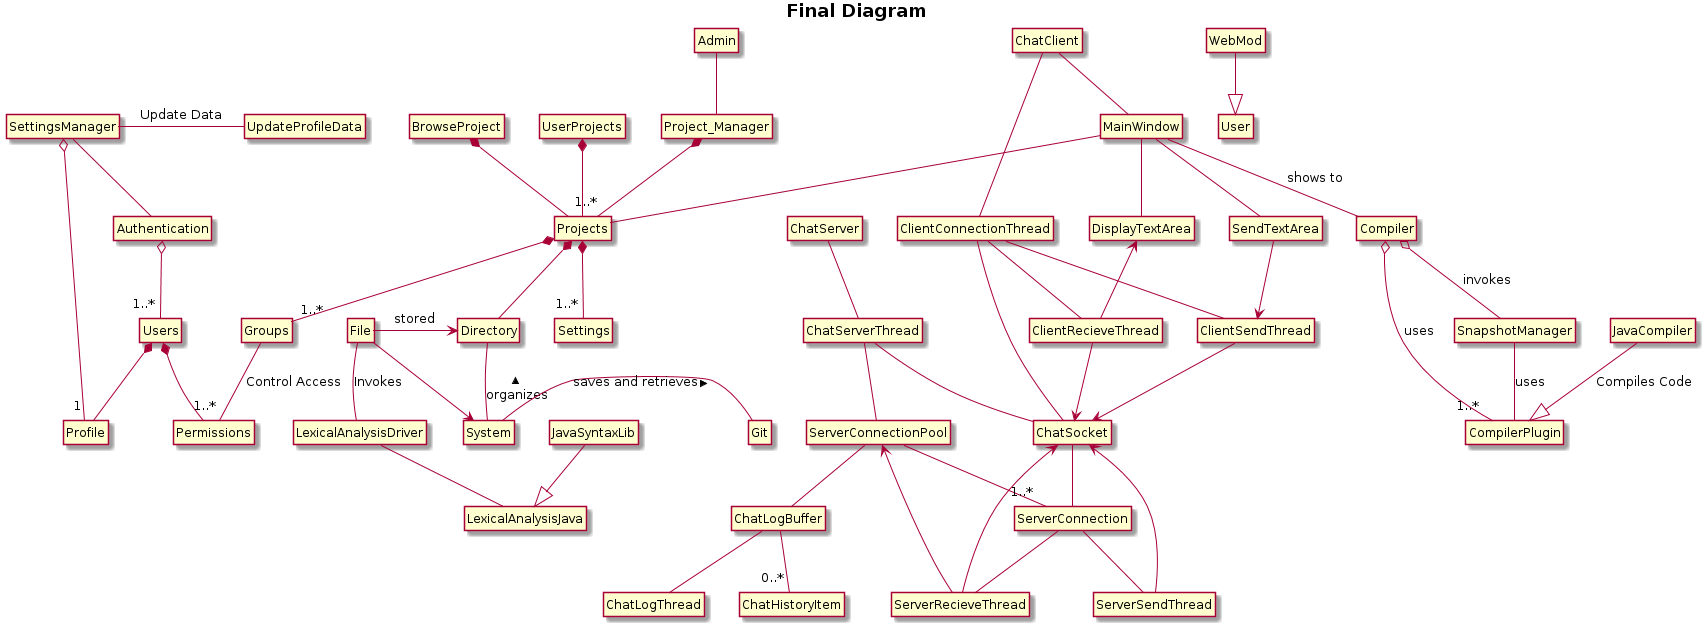

The diagram above was rendered by PlantUML. Its source (embedded in the PNG):
@startuml
hide circles 
title <b>Final Diagram</b>
hide members


'Authentication 
'------------------------------------
Authentication  o-- "1..*" Users 
Users *-- Profile
Users *-- Permissions


'Settings Profile/Preferences  
'-------------------------------------
WebMod --|> User
SettingsManager -- Authentication
SettingsManager o-down- "1" Profile
SettingsManager -right- UpdateProfileData : "Update Data"


'File Editor 
'------------------------------
File -> Directory : stored 
Directory -- System :organizes <
class File --> System
class System - Git : saves and retrieves >


'Syntax Class Diagram
'--------------------------------------------
File -- LexicalAnalysisDriver : "Invokes"
LexicalAnalysisDriver -- LexicalAnalysisJava
LexicalAnalysisJava <|-u- JavaSyntaxLib


'Project Management 
'----------------------------------------
Admin -- Project_Manager
Project_Manager *--"1..*" Projects
Projects *--"1..*" Groups
Projects *--"1..*" Settings
Groups --"1..*" Permissions : "Control Access"
Projects *-- Directory
'removed User, Tools, Files, folders

'Project Ideas
'---------------------------------------
Projects -down-* UserProjects
Projects -down-* BrowseProject


'Communication Chat client 
'--------------------------------
MainWindow -- Projects
ChatClient -- MainWindow
ChatClient -- ClientConnectionThread
MainWindow -- DisplayTextArea
MainWindow -- SendTextArea
ClientConnectionThread -- ChatSocket
ClientConnectionThread -- ClientSendThread
ClientConnectionThread -- ClientRecieveThread
DisplayTextArea <-- ClientRecieveThread
SendTextArea --> ClientSendThread
ClientRecieveThread --> ChatSocket
ClientSendThread --> ChatSocket


'Chat Server
'-------------------------------
ChatServer -- ChatServerThread
ChatServerThread -- ChatSocket
ChatServerThread -- ServerConnectionPool
ChatSocket -- ServerConnection
ChatSocket <-- ServerSendThread
ChatSocket <-- ServerRecieveThread
ServerConnectionPool -- ChatLogBuffer
ServerConnectionPool <-- ServerRecieveThread
ServerConnectionPool --"1..*" ServerConnection
ChatLogBuffer -- ChatLogThread
ChatLogBuffer --"0..*" ChatHistoryItem
ServerConnection -- ServerSendThread
ServerConnection -- ServerRecieveThread

'Compiler
'-------------------------------
MainWindow -- Compiler : shows to
JavaCompiler --|> CompilerPlugin : Compiles Code
Compiler o--"1..*" CompilerPlugin : uses
Compiler o-- SnapshotManager : invokes
SnapshotManager -- CompilerPlugin : uses
@enduml